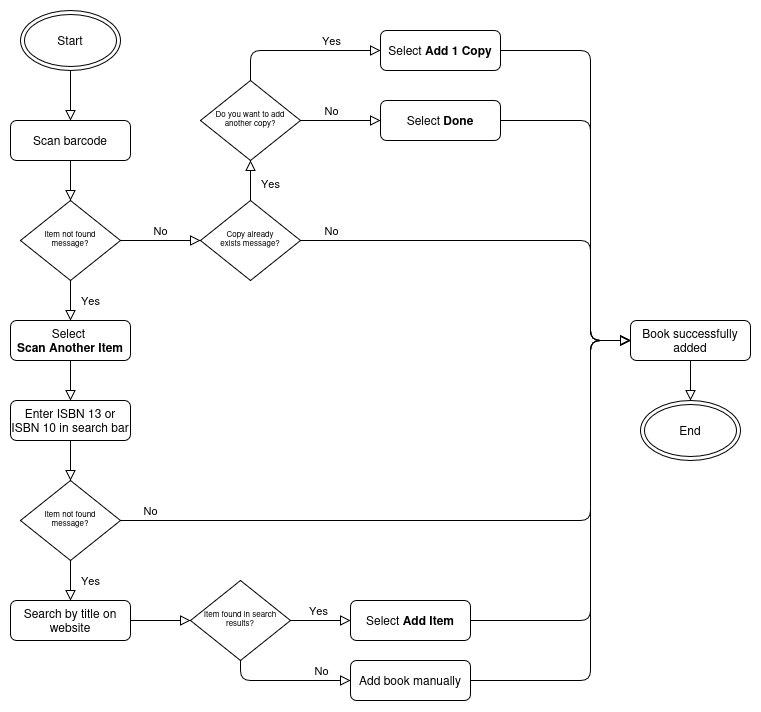

The diagram above was exported from draw.io. Its source (the exported page's mxGraphModel, read from the mxfile embedded in the PNG):
<mxGraphModel dx="1188" dy="628" grid="1" gridSize="10" guides="1" tooltips="1" connect="1" arrows="1" fold="1" page="1" pageScale="1" pageWidth="827" pageHeight="1169" math="0" shadow="0">
  <root>
    <mxCell id="WIyWlLk6GJQsqaUBKTNV-0" />
    <mxCell id="WIyWlLk6GJQsqaUBKTNV-1" parent="WIyWlLk6GJQsqaUBKTNV-0" />
    <mxCell id="WIyWlLk6GJQsqaUBKTNV-2" edge="1" parent="WIyWlLk6GJQsqaUBKTNV-1" source="WIyWlLk6GJQsqaUBKTNV-3" style="rounded=1;html=1;jettySize=auto;orthogonalLoop=1;fontSize=11;endArrow=block;endFill=0;endSize=8;strokeWidth=1;shadow=0;labelBackgroundColor=none;edgeStyle=orthogonalEdgeStyle;curved=0;" target="WIyWlLk6GJQsqaUBKTNV-6" value="">
      <mxGeometry relative="1" as="geometry" />
    </mxCell>
    <mxCell id="WIyWlLk6GJQsqaUBKTNV-3" parent="WIyWlLk6GJQsqaUBKTNV-1" style="rounded=1;whiteSpace=wrap;html=1;fontSize=12;glass=0;strokeWidth=1;shadow=0;" value="Scan barcode" vertex="1">
      <mxGeometry height="40" width="120" x="20" y="200" as="geometry" />
    </mxCell>
    <mxCell id="WIyWlLk6GJQsqaUBKTNV-4" edge="1" parent="WIyWlLk6GJQsqaUBKTNV-1" source="WIyWlLk6GJQsqaUBKTNV-6" style="rounded=1;html=1;jettySize=auto;orthogonalLoop=1;fontSize=11;endArrow=block;endFill=0;endSize=8;strokeWidth=1;shadow=0;labelBackgroundColor=none;edgeStyle=orthogonalEdgeStyle;curved=0;" target="KdV0knfRKGBnNVEbr440-21" value="Yes">
      <mxGeometry relative="1" y="20" as="geometry">
        <mxPoint as="offset" />
        <mxPoint x="80" y="389.9999999999998" as="targetPoint" />
      </mxGeometry>
    </mxCell>
    <mxCell id="WIyWlLk6GJQsqaUBKTNV-5" edge="1" parent="WIyWlLk6GJQsqaUBKTNV-1" source="WIyWlLk6GJQsqaUBKTNV-6" style="edgeStyle=orthogonalEdgeStyle;rounded=1;html=1;jettySize=auto;orthogonalLoop=1;fontSize=11;endArrow=block;endFill=0;endSize=8;strokeWidth=1;shadow=0;labelBackgroundColor=none;curved=0;" target="KdV0knfRKGBnNVEbr440-5" value="No">
      <mxGeometry relative="1" y="10" as="geometry">
        <mxPoint as="offset" />
        <mxPoint x="213" y="310" as="targetPoint" />
      </mxGeometry>
    </mxCell>
    <mxCell id="WIyWlLk6GJQsqaUBKTNV-6" parent="WIyWlLk6GJQsqaUBKTNV-1" style="rhombus;whiteSpace=wrap;html=1;shadow=0;fontFamily=Helvetica;fontSize=8;align=center;strokeWidth=1;spacing=6;spacingTop=-4;" value="&lt;div&gt;Item not found&lt;/div&gt;&lt;div&gt;message?&lt;/div&gt;" vertex="1">
      <mxGeometry height="80" width="100" x="30" y="280" as="geometry" />
    </mxCell>
    <mxCell id="KdV0knfRKGBnNVEbr440-1" edge="1" parent="WIyWlLk6GJQsqaUBKTNV-1" source="KdV0knfRKGBnNVEbr440-21" style="edgeStyle=orthogonalEdgeStyle;rounded=1;orthogonalLoop=1;jettySize=auto;html=1;endSize=8;endArrow=block;endFill=0;curved=0;" target="KdV0knfRKGBnNVEbr440-22">
      <mxGeometry relative="1" as="geometry">
        <mxPoint x="80" y="470" as="sourcePoint" />
        <mxPoint x="80.0344827586207" y="510" as="targetPoint" />
      </mxGeometry>
    </mxCell>
    <mxCell id="KdV0knfRKGBnNVEbr440-3" edge="1" parent="WIyWlLk6GJQsqaUBKTNV-1" source="KdV0knfRKGBnNVEbr440-22" style="edgeStyle=orthogonalEdgeStyle;rounded=1;orthogonalLoop=1;jettySize=auto;html=1;endSize=8;endArrow=block;endFill=0;curved=0;" target="KdV0knfRKGBnNVEbr440-2">
      <mxGeometry relative="1" as="geometry">
        <mxPoint x="80" y="590" as="sourcePoint" />
      </mxGeometry>
    </mxCell>
    <mxCell id="KdV0knfRKGBnNVEbr440-9" edge="1" parent="WIyWlLk6GJQsqaUBKTNV-1" source="KdV0knfRKGBnNVEbr440-2" style="edgeStyle=orthogonalEdgeStyle;rounded=1;orthogonalLoop=1;jettySize=auto;html=1;endSize=8;endArrow=block;endFill=0;curved=0;" target="KdV0knfRKGBnNVEbr440-8">
      <mxGeometry relative="1" as="geometry">
        <Array as="points">
          <mxPoint x="600" y="600" />
          <mxPoint x="600" y="420" />
        </Array>
      </mxGeometry>
    </mxCell>
    <mxCell id="KdV0knfRKGBnNVEbr440-38" connectable="0" parent="KdV0knfRKGBnNVEbr440-9" style="edgeLabel;html=1;align=center;verticalAlign=middle;resizable=0;points=[];" value="No" vertex="1">
      <mxGeometry relative="1" x="-0.7978" y="1" as="geometry">
        <mxPoint x="-40" y="-9" as="offset" />
      </mxGeometry>
    </mxCell>
    <mxCell id="KdV0knfRKGBnNVEbr440-18" edge="1" parent="WIyWlLk6GJQsqaUBKTNV-1" source="KdV0knfRKGBnNVEbr440-2" style="edgeStyle=orthogonalEdgeStyle;rounded=1;orthogonalLoop=1;jettySize=auto;html=1;endSize=8;endArrow=block;endFill=0;curved=0;" target="KdV0knfRKGBnNVEbr440-23">
      <mxGeometry relative="1" as="geometry">
        <mxPoint x="80" y="780" as="targetPoint" />
      </mxGeometry>
    </mxCell>
    <mxCell id="KdV0knfRKGBnNVEbr440-39" connectable="0" parent="KdV0knfRKGBnNVEbr440-18" style="edgeLabel;html=1;align=center;verticalAlign=middle;resizable=0;points=[];" value="Yes" vertex="1">
      <mxGeometry relative="1" x="-0.2414" y="1" as="geometry">
        <mxPoint x="19" y="5" as="offset" />
      </mxGeometry>
    </mxCell>
    <mxCell id="KdV0knfRKGBnNVEbr440-2" parent="WIyWlLk6GJQsqaUBKTNV-1" style="rhombus;whiteSpace=wrap;html=1;shadow=0;fontFamily=Helvetica;fontSize=8;align=center;strokeWidth=1;spacing=6;spacingTop=-4;" value="&lt;div&gt;Item not found&lt;/div&gt;&lt;div&gt;message?&lt;/div&gt;" vertex="1">
      <mxGeometry height="80" width="100" x="30" y="560" as="geometry" />
    </mxCell>
    <mxCell id="KdV0knfRKGBnNVEbr440-7" edge="1" parent="WIyWlLk6GJQsqaUBKTNV-1" source="KdV0knfRKGBnNVEbr440-5" style="edgeStyle=orthogonalEdgeStyle;rounded=1;orthogonalLoop=1;jettySize=auto;html=1;endSize=8;endArrow=block;endFill=0;curved=0;" target="KdV0knfRKGBnNVEbr440-11" value="">
      <mxGeometry relative="1" as="geometry">
        <mxPoint x="260" y="220" as="targetPoint" />
      </mxGeometry>
    </mxCell>
    <mxCell id="KdV0knfRKGBnNVEbr440-41" connectable="0" parent="KdV0knfRKGBnNVEbr440-7" style="edgeLabel;html=1;align=center;verticalAlign=middle;resizable=0;points=[];" value="Yes" vertex="1">
      <mxGeometry relative="1" x="-0.1379" y="2" as="geometry">
        <mxPoint x="22" as="offset" />
      </mxGeometry>
    </mxCell>
    <mxCell id="KdV0knfRKGBnNVEbr440-10" edge="1" parent="WIyWlLk6GJQsqaUBKTNV-1" source="KdV0knfRKGBnNVEbr440-5" style="edgeStyle=orthogonalEdgeStyle;rounded=1;orthogonalLoop=1;jettySize=auto;html=1;endSize=8;endArrow=block;endFill=0;curved=0;" target="KdV0knfRKGBnNVEbr440-8">
      <mxGeometry relative="1" as="geometry">
        <Array as="points">
          <mxPoint x="600" y="320" />
          <mxPoint x="600" y="420" />
        </Array>
      </mxGeometry>
    </mxCell>
    <mxCell id="KdV0knfRKGBnNVEbr440-40" connectable="0" parent="KdV0knfRKGBnNVEbr440-10" style="edgeLabel;html=1;align=center;verticalAlign=middle;resizable=0;points=[];" value="No" vertex="1">
      <mxGeometry relative="1" x="-0.7012" y="-2" as="geometry">
        <mxPoint x="-34" y="-12" as="offset" />
      </mxGeometry>
    </mxCell>
    <mxCell id="KdV0knfRKGBnNVEbr440-5" parent="WIyWlLk6GJQsqaUBKTNV-1" style="rhombus;whiteSpace=wrap;html=1;shadow=0;fontFamily=Helvetica;fontSize=8;align=center;strokeWidth=1;spacing=6;spacingTop=-4;" value="&lt;div&gt;Copy already&lt;/div&gt;&lt;div&gt;exists message?&lt;/div&gt;" vertex="1">
      <mxGeometry height="80" width="100" x="210" y="280" as="geometry" />
    </mxCell>
    <mxCell id="KdV0knfRKGBnNVEbr440-37" edge="1" parent="WIyWlLk6GJQsqaUBKTNV-1" source="KdV0knfRKGBnNVEbr440-8" style="edgeStyle=orthogonalEdgeStyle;rounded=0;orthogonalLoop=1;jettySize=auto;html=1;endArrow=block;endFill=0;endSize=8;" target="KdV0knfRKGBnNVEbr440-34">
      <mxGeometry relative="1" as="geometry" />
    </mxCell>
    <mxCell id="KdV0knfRKGBnNVEbr440-8" parent="WIyWlLk6GJQsqaUBKTNV-1" style="rounded=1;whiteSpace=wrap;html=1;fontSize=12;glass=0;strokeWidth=1;shadow=0;" value="&lt;div&gt;Book successfully&lt;/div&gt;&lt;div&gt;added&lt;/div&gt;" vertex="1">
      <mxGeometry height="40" width="120" x="640" y="400" as="geometry" />
    </mxCell>
    <mxCell id="KdV0knfRKGBnNVEbr440-14" edge="1" parent="WIyWlLk6GJQsqaUBKTNV-1" source="KdV0knfRKGBnNVEbr440-11" style="edgeStyle=orthogonalEdgeStyle;rounded=1;orthogonalLoop=1;jettySize=auto;html=1;endSize=8;endArrow=block;endFill=0;curved=0;" target="KdV0knfRKGBnNVEbr440-12">
      <mxGeometry relative="1" as="geometry">
        <Array as="points">
          <mxPoint x="260" y="130" />
        </Array>
      </mxGeometry>
    </mxCell>
    <mxCell id="KdV0knfRKGBnNVEbr440-43" connectable="0" parent="KdV0knfRKGBnNVEbr440-14" style="edgeLabel;html=1;align=center;verticalAlign=middle;resizable=0;points=[];" value="Yes" vertex="1">
      <mxGeometry relative="1" x="0.2168" y="1" as="geometry">
        <mxPoint x="13" y="-9" as="offset" />
      </mxGeometry>
    </mxCell>
    <mxCell id="KdV0knfRKGBnNVEbr440-15" edge="1" parent="WIyWlLk6GJQsqaUBKTNV-1" source="KdV0knfRKGBnNVEbr440-11" style="edgeStyle=orthogonalEdgeStyle;rounded=1;orthogonalLoop=1;jettySize=auto;html=1;endSize=8;endArrow=block;endFill=0;curved=0;" target="KdV0knfRKGBnNVEbr440-13">
      <mxGeometry relative="1" as="geometry" />
    </mxCell>
    <mxCell id="KdV0knfRKGBnNVEbr440-42" connectable="0" parent="KdV0knfRKGBnNVEbr440-15" style="edgeLabel;html=1;align=center;verticalAlign=middle;resizable=0;points=[];" value="No" vertex="1">
      <mxGeometry relative="1" x="-0.1353" y="-3" as="geometry">
        <mxPoint x="-4" y="-13" as="offset" />
      </mxGeometry>
    </mxCell>
    <mxCell id="KdV0knfRKGBnNVEbr440-11" parent="WIyWlLk6GJQsqaUBKTNV-1" style="rhombus;whiteSpace=wrap;html=1;shadow=0;fontFamily=Helvetica;fontSize=8;align=center;strokeWidth=1;spacing=6;spacingTop=-4;" value="Do you want to add another copy?" vertex="1">
      <mxGeometry height="80" width="100" x="210" y="160" as="geometry" />
    </mxCell>
    <mxCell id="KdV0knfRKGBnNVEbr440-16" edge="1" parent="WIyWlLk6GJQsqaUBKTNV-1" source="KdV0knfRKGBnNVEbr440-12" style="edgeStyle=orthogonalEdgeStyle;rounded=1;orthogonalLoop=1;jettySize=auto;html=1;endSize=8;endArrow=block;endFill=0;curved=0;" target="KdV0knfRKGBnNVEbr440-8">
      <mxGeometry relative="1" as="geometry">
        <Array as="points">
          <mxPoint x="600" y="130" />
          <mxPoint x="600" y="420" />
        </Array>
      </mxGeometry>
    </mxCell>
    <mxCell id="KdV0knfRKGBnNVEbr440-12" parent="WIyWlLk6GJQsqaUBKTNV-1" style="rounded=1;whiteSpace=wrap;html=1;fontSize=12;glass=0;strokeWidth=1;shadow=0;" value="Select&amp;nbsp;&lt;b&gt;Add 1 Copy&lt;/b&gt;" vertex="1">
      <mxGeometry height="40" width="120" x="390" y="110" as="geometry" />
    </mxCell>
    <mxCell id="KdV0knfRKGBnNVEbr440-17" edge="1" parent="WIyWlLk6GJQsqaUBKTNV-1" source="KdV0knfRKGBnNVEbr440-13" style="edgeStyle=orthogonalEdgeStyle;rounded=1;orthogonalLoop=1;jettySize=auto;html=1;endSize=8;endArrow=block;endFill=0;curved=0;" target="KdV0knfRKGBnNVEbr440-8">
      <mxGeometry relative="1" as="geometry">
        <Array as="points">
          <mxPoint x="600" y="200" />
          <mxPoint x="600" y="420" />
        </Array>
      </mxGeometry>
    </mxCell>
    <mxCell id="KdV0knfRKGBnNVEbr440-13" parent="WIyWlLk6GJQsqaUBKTNV-1" style="rounded=1;whiteSpace=wrap;html=1;fontSize=12;glass=0;strokeWidth=1;shadow=0;" value="Select&amp;nbsp;&lt;b&gt;Done&lt;/b&gt;" vertex="1">
      <mxGeometry height="40" width="120" x="390" y="180" as="geometry" />
    </mxCell>
    <mxCell id="KdV0knfRKGBnNVEbr440-21" parent="WIyWlLk6GJQsqaUBKTNV-1" style="rounded=1;whiteSpace=wrap;html=1;fontSize=12;glass=0;strokeWidth=1;shadow=0;" value="&lt;div&gt;Select&amp;nbsp;&lt;b&gt;&lt;br&gt;&lt;/b&gt;&lt;/div&gt;&lt;div&gt;&lt;b&gt;Scan Another Item&lt;/b&gt;&lt;/div&gt;" vertex="1">
      <mxGeometry height="40" width="120" x="20" y="400" as="geometry" />
    </mxCell>
    <mxCell id="KdV0knfRKGBnNVEbr440-22" parent="WIyWlLk6GJQsqaUBKTNV-1" style="rounded=1;whiteSpace=wrap;html=1;fontSize=12;glass=0;strokeWidth=1;shadow=0;" value="&lt;div&gt;Enter ISBN 13 or ISBN 10 in&amp;nbsp;search bar&lt;/div&gt;" vertex="1">
      <mxGeometry height="40" width="120" x="20" y="480" as="geometry" />
    </mxCell>
    <mxCell id="KdV0knfRKGBnNVEbr440-25" edge="1" parent="WIyWlLk6GJQsqaUBKTNV-1" source="KdV0knfRKGBnNVEbr440-23" style="edgeStyle=orthogonalEdgeStyle;rounded=1;orthogonalLoop=1;jettySize=auto;html=1;endSize=8;endArrow=block;endFill=0;curved=0;" target="KdV0knfRKGBnNVEbr440-24">
      <mxGeometry relative="1" as="geometry" />
    </mxCell>
    <mxCell id="KdV0knfRKGBnNVEbr440-23" parent="WIyWlLk6GJQsqaUBKTNV-1" style="rounded=1;whiteSpace=wrap;html=1;fontSize=12;glass=0;strokeWidth=1;shadow=0;" value="Search by title on website" vertex="1">
      <mxGeometry height="40" width="120" x="20" y="680" as="geometry" />
    </mxCell>
    <mxCell id="KdV0knfRKGBnNVEbr440-28" edge="1" parent="WIyWlLk6GJQsqaUBKTNV-1" source="KdV0knfRKGBnNVEbr440-24" style="edgeStyle=orthogonalEdgeStyle;rounded=1;orthogonalLoop=1;jettySize=auto;html=1;endSize=8;endArrow=block;endFill=0;curved=0;" target="KdV0knfRKGBnNVEbr440-26">
      <mxGeometry relative="1" as="geometry" />
    </mxCell>
    <mxCell id="KdV0knfRKGBnNVEbr440-44" connectable="0" parent="KdV0knfRKGBnNVEbr440-28" style="edgeLabel;html=1;align=center;verticalAlign=middle;resizable=0;points=[];" value="Yes" vertex="1">
      <mxGeometry relative="1" x="-0.0885" y="1" as="geometry">
        <mxPoint y="-9" as="offset" />
      </mxGeometry>
    </mxCell>
    <mxCell id="KdV0knfRKGBnNVEbr440-29" edge="1" parent="WIyWlLk6GJQsqaUBKTNV-1" source="KdV0knfRKGBnNVEbr440-24" style="edgeStyle=orthogonalEdgeStyle;rounded=1;orthogonalLoop=1;jettySize=auto;html=1;endSize=8;endArrow=block;endFill=0;curved=0;" target="KdV0knfRKGBnNVEbr440-27">
      <mxGeometry relative="1" as="geometry">
        <Array as="points">
          <mxPoint x="250" y="760" />
        </Array>
      </mxGeometry>
    </mxCell>
    <mxCell id="KdV0knfRKGBnNVEbr440-45" connectable="0" parent="KdV0knfRKGBnNVEbr440-29" style="edgeLabel;html=1;align=center;verticalAlign=middle;resizable=0;points=[];" value="No" vertex="1">
      <mxGeometry relative="1" x="-0.2452" y="-2" as="geometry">
        <mxPoint x="51" y="-12" as="offset" />
      </mxGeometry>
    </mxCell>
    <mxCell id="KdV0knfRKGBnNVEbr440-24" parent="WIyWlLk6GJQsqaUBKTNV-1" style="rhombus;whiteSpace=wrap;html=1;shadow=0;fontFamily=Helvetica;fontSize=8;align=center;strokeWidth=1;spacing=6;spacingTop=-4;" value="Item found in search results?" vertex="1">
      <mxGeometry height="80" width="100" x="200" y="660" as="geometry" />
    </mxCell>
    <mxCell id="KdV0knfRKGBnNVEbr440-30" edge="1" parent="WIyWlLk6GJQsqaUBKTNV-1" source="KdV0knfRKGBnNVEbr440-26" style="edgeStyle=orthogonalEdgeStyle;rounded=1;orthogonalLoop=1;jettySize=auto;html=1;endSize=8;endArrow=block;endFill=0;curved=0;" target="KdV0knfRKGBnNVEbr440-8">
      <mxGeometry relative="1" as="geometry">
        <Array as="points">
          <mxPoint x="600" y="700" />
          <mxPoint x="600" y="420" />
        </Array>
      </mxGeometry>
    </mxCell>
    <mxCell id="KdV0knfRKGBnNVEbr440-26" parent="WIyWlLk6GJQsqaUBKTNV-1" style="rounded=1;whiteSpace=wrap;html=1;fontSize=12;glass=0;strokeWidth=1;shadow=0;" value="Select&amp;nbsp;&lt;b&gt;Add Item&lt;/b&gt;" vertex="1">
      <mxGeometry height="40" width="120" x="360" y="680" as="geometry" />
    </mxCell>
    <mxCell id="KdV0knfRKGBnNVEbr440-31" edge="1" parent="WIyWlLk6GJQsqaUBKTNV-1" source="KdV0knfRKGBnNVEbr440-27" style="edgeStyle=orthogonalEdgeStyle;rounded=1;orthogonalLoop=1;jettySize=auto;html=1;endSize=8;endArrow=block;endFill=0;curved=0;" target="KdV0knfRKGBnNVEbr440-8">
      <mxGeometry relative="1" as="geometry">
        <Array as="points">
          <mxPoint x="600" y="760" />
          <mxPoint x="600" y="420" />
        </Array>
      </mxGeometry>
    </mxCell>
    <mxCell id="KdV0knfRKGBnNVEbr440-27" parent="WIyWlLk6GJQsqaUBKTNV-1" style="rounded=1;whiteSpace=wrap;html=1;fontSize=12;glass=0;strokeWidth=1;shadow=0;" value="Add book manually" vertex="1">
      <mxGeometry height="40" width="120" x="360" y="740" as="geometry" />
    </mxCell>
    <mxCell id="KdV0knfRKGBnNVEbr440-46" edge="1" parent="WIyWlLk6GJQsqaUBKTNV-1" source="KdV0knfRKGBnNVEbr440-33" style="edgeStyle=orthogonalEdgeStyle;rounded=0;orthogonalLoop=1;jettySize=auto;html=1;endSize=8;endArrow=block;endFill=0;" target="WIyWlLk6GJQsqaUBKTNV-3">
      <mxGeometry relative="1" as="geometry" />
    </mxCell>
    <mxCell id="KdV0knfRKGBnNVEbr440-33" parent="WIyWlLk6GJQsqaUBKTNV-1" style="ellipse;shape=doubleEllipse;whiteSpace=wrap;html=1;" value="Start" vertex="1">
      <mxGeometry height="60" width="100" x="30" y="90" as="geometry" />
    </mxCell>
    <mxCell id="KdV0knfRKGBnNVEbr440-34" parent="WIyWlLk6GJQsqaUBKTNV-1" style="ellipse;shape=doubleEllipse;whiteSpace=wrap;html=1;" value="End" vertex="1">
      <mxGeometry height="60" width="100" x="650" y="480" as="geometry" />
    </mxCell>
  </root>
</mxGraphModel>